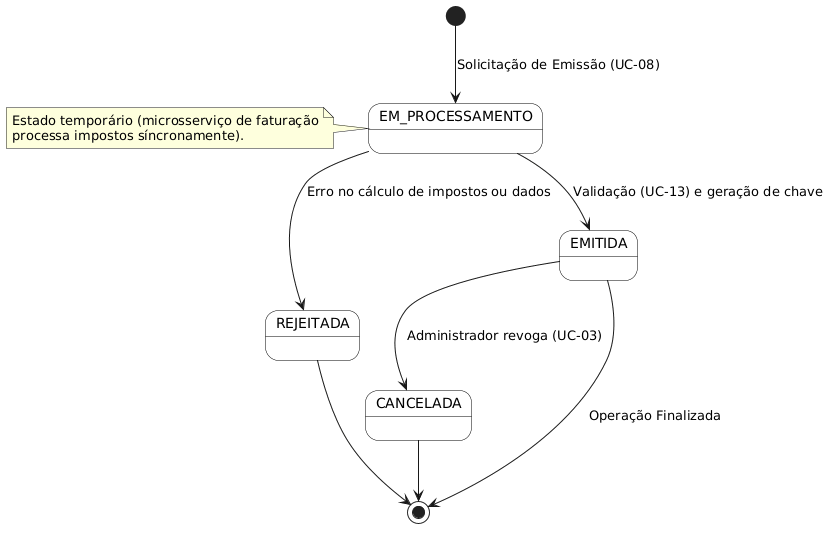

The diagram above was rendered by PlantUML. Its source (embedded in the PNG):
@startuml
skinparam state {
  BackgroundColor White
  BorderColor Black
}

[*] --> EM_PROCESSAMENTO : Solicitação de Emissão (UC-08)

EM_PROCESSAMENTO --> REJEITADA : Erro no cálculo de impostos ou dados
EM_PROCESSAMENTO --> EMITIDA : Validação (UC-13) e geração de chave

EMITIDA --> CANCELADA : Administrador revoga (UC-03)
EMITIDA --> [*] : Operação Finalizada
REJEITADA --> [*]
CANCELADA --> [*]

note left of EM_PROCESSAMENTO
  Estado temporário (microsserviço de faturação
  processa impostos síncronamente).
end note
@enduml